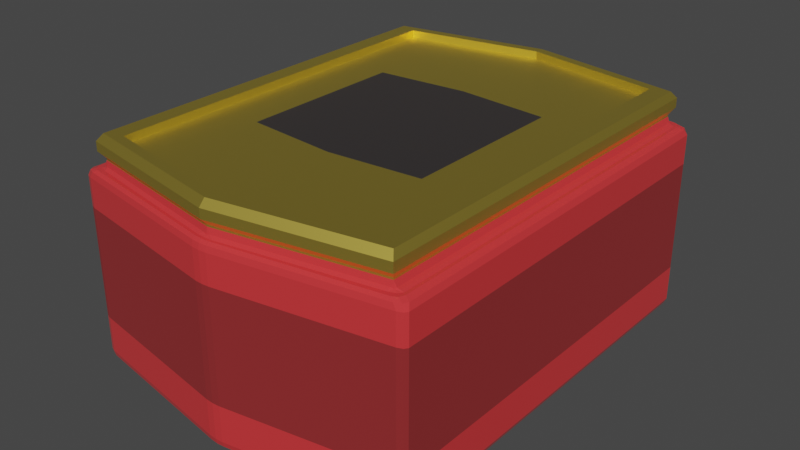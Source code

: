 # Source: jam_object.blend  (saved by Blender 3.6.14; exported with 4.5.12 LTS)
import bpy
from mathutils import Matrix  # noqa: F401  (used for matrix-valued properties, if any)

bpy.ops.wm.read_factory_settings(use_empty=True)
scene = bpy.context.scene
scene.name = 'Scene'

# ---- collections
col_collection = bpy.data.collections.new('Collection'); scene.collection.children.link(col_collection)

# ---- materials (node trees are filled in below, after node groups)
mat_material = bpy.data.materials.new('Material')
mat_material.alpha_threshold = 0.0
mat_material.use_transparent_shadow = False
mat_material.roughness = 0.5
mat_material.line_color = (0.0, 0.0, 0.0, 1.0)
mat_material_001 = bpy.data.materials.new('Material.001')
mat_material_001.use_transparent_shadow = False
mat_material_002 = bpy.data.materials.new('Material.002')
mat_material_002.use_transparent_shadow = False
mat_material_003 = bpy.data.materials.new('Material.003')
mat_material_003.use_transparent_shadow = False

# ---- material node trees
mat_material.use_nodes = True; mat_material.node_tree.nodes.clear()
_N = mat_material.node_tree.nodes; _L = mat_material.node_tree.links
n0 = _N.new('ShaderNodeOutputMaterial'); n0.name = 'Material Output'; n0.location = (300, 300)
n1 = _N.new('ShaderNodeBsdfPrincipled'); n1.name = 'Principled BSDF'; n1.location = (10, 300)
n1.distribution = 'GGX'
n1.subsurface_method = 'RANDOM_WALK_SKIN'
n1.inputs[0].default_value = (0.6795, 0.03955, 0.04374, 1.0)
n1.inputs[2].default_value = 0.1009
n1.inputs[3].default_value = 1.45
n1.inputs[27].default_value = (0.0, 0.0, 0.0, 1.0)
n1.inputs[28].default_value = 1.0
_L.new(n1.outputs[0], n0.inputs[0])
n0.is_active_output = True
mat_material_001.use_nodes = True; mat_material_001.node_tree.nodes.clear()
_N = mat_material_001.node_tree.nodes; _L = mat_material_001.node_tree.links
n0 = _N.new('ShaderNodeBsdfPrincipled'); n0.name = 'Principled BSDF'; n0.location = (10, 300)
n0.distribution = 'GGX'
n0.subsurface_method = 'RANDOM_WALK_SKIN'
n0.inputs[0].default_value = (0.9911, 0.7605, 0.1384, 1.0)
n0.inputs[1].default_value = 1.0
n0.inputs[3].default_value = 1.45
n0.inputs[27].default_value = (0.0, 0.0, 0.0, 1.0)
n0.inputs[28].default_value = 1.0
n1 = _N.new('ShaderNodeOutputMaterial'); n1.name = 'Material Output'; n1.location = (300, 300)
_L.new(n0.outputs[0], n1.inputs[0])
n1.is_active_output = True
mat_material_002.use_nodes = True; mat_material_002.node_tree.nodes.clear()
_N = mat_material_002.node_tree.nodes; _L = mat_material_002.node_tree.links
n0 = _N.new('ShaderNodeBsdfPrincipled'); n0.name = 'Principled BSDF'; n0.location = (10, 300)
n0.distribution = 'GGX'
n0.subsurface_method = 'RANDOM_WALK_SKIN'
n0.inputs[0].default_value = (0.2664, 0.01764, 0.01938, 1.0)
n0.inputs[2].default_value = 1.0
n0.inputs[3].default_value = 1.45
n0.inputs[27].default_value = (0.0, 0.0, 0.0, 1.0)
n0.inputs[28].default_value = 1.0
n1 = _N.new('ShaderNodeOutputMaterial'); n1.name = 'Material Output'; n1.location = (300, 300)
_L.new(n0.outputs[0], n1.inputs[0])
n1.is_active_output = True
mat_material_003.use_nodes = True; mat_material_003.node_tree.nodes.clear()
_N = mat_material_003.node_tree.nodes; _L = mat_material_003.node_tree.links
n0 = _N.new('ShaderNodeBsdfPrincipled'); n0.name = 'Principled BSDF'; n0.location = (10, 300)
n0.distribution = 'GGX'
n0.subsurface_method = 'RANDOM_WALK_SKIN'
n0.inputs[0].default_value = (0.2384, 0.2122, 0.2122, 1.0)
n0.inputs[1].default_value = 1.0
n0.inputs[3].default_value = 1.45
n0.inputs[27].default_value = (0.0, 0.0, 0.0, 1.0)
n0.inputs[28].default_value = 1.0
n1 = _N.new('ShaderNodeOutputMaterial'); n1.name = 'Material Output'; n1.location = (300, 300)
_L.new(n0.outputs[0], n1.inputs[0])
n1.is_active_output = True

# ---- world
world_world = bpy.data.worlds.new('World'); scene.world = world_world
world_world.use_nodes = True; world_world.node_tree.nodes.clear()
_N = world_world.node_tree.nodes; _L = world_world.node_tree.links
n0 = _N.new('ShaderNodeOutputWorld'); n0.name = 'World Output'; n0.location = (300, 300)
n1 = _N.new('ShaderNodeBackground'); n1.name = 'Background'; n1.location = (10, 300)
n1.inputs[0].default_value = (0.05088, 0.05088, 0.05088, 1.0)
_L.new(n1.outputs[0], n0.inputs[0])
n0.is_active_output = True
world_world.color = (0.05088, 0.05088, 0.05088)
world_world.use_sun_shadow = False
world_world.sun_shadow_jitter_overblur = 0.0

# ---- meshes
me_cube = bpy.data.meshes.new('Cube')
me_cube.from_pydata([(0.8955, -2.104, 0.5942), (-0.8955, -2.104, 0.5942), (0.8955, 2.104, 0.5942), (-0.8955, 2.104, 0.5942), (0.7935, -2.031, 0.7219), (-0.7935, -2.031, 0.7219), (0.7935, 2.031, 0.7219), (-0.7935, 2.031, 0.7219), (0.9196, -2.161, 0.6316), (-0.9196, -2.161, 0.6316), (0.9196, 2.161, 0.6316), (-0.9196, 2.161, 0.6316), (0.9196, -2.161, 0.6845), (-0.9196, -2.161, 0.6845), (0.9196, 2.161, 0.6845), (-0.9196, 2.161, 0.6845), (0.0, -2.405, 0.5942), (0.0, 2.405, 0.5942), (0.0, -2.297, 0.7219), (0.0, 2.297, 0.7219), (0.0, -2.469, 0.6316), (0.0, 2.469, 0.6316), (0.0, -2.469, 0.6845), (0.0, 2.469, 0.6845), (0.9392, 2.086, 0.5402), (0.8838, 2.154, 0.5402), (0.8955, 2.104, 0.5839), (0.923, 2.126, 0.5402), (0.9036, 2.112, 0.5476), (0.8868, 2.12, 0.553), (0.9083, 2.095, 0.553), (0.9583, 2.222, -0.4965), (1.0, 2.165, -0.4965), (0.9563, 2.176, -0.5402), (0.9882, 2.2, -0.4965), (0.982, 2.195, -0.5217), (0.9868, 2.168, -0.5274), (0.9573, 2.208, -0.5274), (0.8955, -2.104, 0.5839), (0.8838, -2.154, 0.5402), (0.9392, -2.086, 0.5402), (0.8868, -2.12, 0.553), (0.9036, -2.112, 0.5476), (0.923, -2.126, 0.5402), (0.9083, -2.095, 0.553), (1.0, -2.165, -0.4965), (0.9583, -2.222, -0.4965), (0.9563, -2.176, -0.5402), (0.9882, -2.2, -0.4965), (0.982, -2.195, -0.5217), (0.9573, -2.208, -0.5274), (0.9868, -2.168, -0.5274), (-0.8955, 2.104, 0.5839), (-0.8838, 2.154, 0.5402), (-0.9392, 2.086, 0.5402), (-0.8868, 2.12, 0.553), (-0.9036, 2.112, 0.5476), (-0.923, 2.126, 0.5402), (-0.9083, 2.095, 0.553), (-1.0, 2.165, -0.4965), (-0.9583, 2.222, -0.4965), (-0.9563, 2.176, -0.5402), (-0.9882, 2.2, -0.4965), (-0.982, 2.195, -0.5217), (-0.9573, 2.208, -0.5274), (-0.9868, 2.168, -0.5274), (-0.8955, -2.104, 0.5839), (-0.9392, -2.086, 0.5402), (-0.8838, -2.154, 0.5402), (-0.9083, -2.095, 0.553), (-0.9036, -2.112, 0.5476), (-0.923, -2.126, 0.5402), (-0.8868, -2.12, 0.553), (-0.9563, -2.176, -0.5402), (-0.9583, -2.222, -0.4965), (-1.0, -2.165, -0.4965), (-0.9573, -2.208, -0.5274), (-0.982, -2.195, -0.5217), (-0.9882, -2.2, -0.4965), (-0.9868, -2.168, -0.5274), (0.9583, -2.222, 0.4965), (1.0, -2.165, 0.4965), (0.9563, -2.103, 0.5402), (0.9182, -2.188, 0.5402), (0.9878, -2.2, 0.4965), (0.9749, -2.185, 0.5275), (0.9872, -2.134, 0.5274), (0.9449, -2.159, 0.5402), (0.941, -2.214, 0.5274), (-1.0, -2.165, 0.4965), (-0.9583, -2.222, 0.4965), (-0.9182, -2.188, 0.5402), (-0.9563, -2.103, 0.5402), (-0.9878, -2.2, 0.4965), (-0.9749, -2.185, 0.5275), (-0.941, -2.214, 0.5274), (-0.9449, -2.159, 0.5402), (-0.9872, -2.134, 0.5274), (0.9583, 2.222, 0.4965), (0.9182, 2.188, 0.5402), (0.9563, 2.103, 0.5402), (1.0, 2.165, 0.4965), (0.941, 2.214, 0.5274), (0.9749, 2.185, 0.5275), (0.9449, 2.159, 0.5402), (0.9872, 2.134, 0.5274), (0.9878, 2.2, 0.4965), (-0.9583, 2.222, 0.4965), (-1.0, 2.165, 0.4965), (-0.9563, 2.103, 0.5402), (-0.9182, 2.188, 0.5402), (-0.9878, 2.2, 0.4965), (-0.9749, 2.185, 0.5275), (-0.9872, 2.134, 0.5274), (-0.9449, 2.159, 0.5402), (-0.941, 2.214, 0.5274), (-0.04371, 2.464, -0.5402), (-0.04168, 2.511, -0.4965), (0.04168, 2.511, -0.4965), (0.04371, 2.464, -0.5402), (-0.04542, 2.496, -0.5274), (1.685e-09, 2.503, -0.5275), (-5.588e-09, 2.516, -0.4965), (0.04542, 2.496, -0.5274), (0.0, 2.47, -0.5402), (-0.04168, -2.511, 0.4965), (0.04168, -2.511, 0.4965), (0.04371, -2.464, 0.5402), (-0.04371, -2.464, 0.5402), (-5.588e-09, -2.516, 0.4965), (2.441e-09, -2.503, 0.5275), (0.04542, -2.496, 0.5274), (1.863e-09, -2.47, 0.5402), (-0.04542, -2.496, 0.5274), (0.04168, -2.511, -0.4965), (-0.04168, -2.511, -0.4965), (-0.04371, -2.464, -0.5402), (0.04371, -2.464, -0.5402), (5.588e-09, -2.516, -0.4965), (-1.64e-09, -2.503, -0.5275), (-0.04542, -2.496, -0.5274), (0.0, -2.47, -0.5402), (0.04542, -2.496, -0.5274), (0.04168, 2.511, 0.4965), (-0.04168, 2.511, 0.4965), (-0.04371, 2.464, 0.5402), (0.04371, 2.464, 0.5402), (5.588e-09, 2.516, 0.4965), (-2.441e-09, 2.503, 0.5275), (-0.04542, 2.496, 0.5274), (-1.863e-09, 2.47, 0.5402), (0.04542, 2.496, 0.5274), (-0.04371, -2.436, 0.5402), (0.04371, -2.436, 0.5402), (0.0, -2.405, 0.5839), (-1.863e-09, -2.442, 0.5402), (3.482e-09, -2.418, 0.5476), (0.01897, -2.412, 0.553), (-0.01897, -2.412, 0.553), (0.04371, 2.436, 0.5402), (-0.04371, 2.436, 0.5402), (0.0, 2.405, 0.5839), (1.863e-09, 2.442, 0.5402), (-3.482e-09, 2.418, 0.5476), (-0.01897, 2.412, 0.553), (0.01897, 2.412, 0.553), (0.0, -2.405, 0.7219), (-0.8955, -2.104, 0.7219), (0.8955, 2.104, 0.7219), (0.8955, -2.104, 0.7219), (-0.8955, 2.104, 0.7219), (0.0, 2.405, 0.7219), (0.0, 2.297, 0.6782), (0.0, -2.297, 0.6782), (-0.5227, -0.9044, 0.6782), (0.5227, 0.9044, 0.6782), (0.5227, -0.9044, 0.6782), (-0.5227, 0.9044, 0.6782), (1.0, 2.165, 0.3319), (0.9879, 2.2, 0.3319), (0.9583, 2.222, 0.3319), (-0.9583, -2.222, 0.3319), (-0.9879, -2.2, 0.3319), (-1.0, -2.165, 0.3319), (0.9583, -2.222, 0.3319), (0.9879, -2.2, 0.3319), (1.0, -2.165, 0.3319), (-0.9583, 2.222, 0.3319), (-0.9879, 2.2, 0.3319), (-1.0, 2.165, 0.3319), (0.04168, 2.511, 0.3319), (3.736e-09, 2.516, 0.3319), (-0.04168, 2.511, 0.3319), (-0.04168, -2.511, 0.3319), (-3.736e-09, -2.516, 0.3319), (0.04168, -2.511, 0.3319), (1.0, 2.165, -0.2946), (-0.9881, -2.2, -0.2946), (-1.0, -2.165, -0.2946), (0.9583, -2.222, -0.2946), (-0.9583, 2.222, -0.2946), (0.04168, 2.511, -0.2946), (-0.04168, -2.511, -0.2946), (0.9881, 2.2, -0.2946), (0.9583, 2.222, -0.2946), (-0.9583, -2.222, -0.2946), (0.9881, -2.2, -0.2946), (1.0, -2.165, -0.2946), (-0.9881, 2.2, -0.2946), (-1.0, 2.165, -0.2946), (-3.315e-09, 2.516, -0.2946), (-0.04168, 2.511, -0.2946), (3.315e-09, -2.516, -0.2946), (0.04168, -2.511, -0.2946), (0.0, -0.9908, 0.6782), (-0.7935, -2.031, 0.6782), (0.7935, 2.031, 0.6782), (0.7935, -2.031, 0.6782), (-0.7935, 2.031, 0.6782), (0.0, 0.9908, 0.6782)], [], [(184, 80, 126, 195), (66, 154, 16, 1), (39, 153, 127, 83), (119, 33, 47, 137), (178, 101, 81, 186), (193, 125, 90, 181), (26, 161, 17, 2), (161, 52, 3, 17), (190, 143, 98, 180), (166, 167, 13, 22), (53, 160, 145, 110), (24, 40, 82, 100), (67, 54, 109, 92), (6, 19, 172, 216), (167, 170, 15, 13), (0, 2, 10, 8), (17, 3, 11, 21), (21, 11, 15, 23), (8, 10, 14, 12), (11, 9, 13, 15), (20, 8, 12, 22), (3, 1, 9, 11), (171, 168, 14, 23), (16, 0, 8, 20), (168, 169, 12, 14), (1, 16, 20, 9), (170, 171, 23, 15), (9, 20, 22, 13), (10, 21, 23, 14), (2, 17, 21, 10), (19, 7, 218, 172), (159, 25, 99, 146), (169, 166, 22, 12), (61, 116, 136, 73), (154, 38, 0, 16), (183, 89, 108, 189), (187, 107, 144, 192), (52, 66, 1, 3), (152, 68, 91, 128), (24, 27, 28, 30), (25, 29, 28, 27), (26, 30, 28, 29), (31, 34, 35, 37), (32, 36, 35, 34), (33, 37, 35, 36), (38, 41, 42, 44), (39, 43, 42, 41), (40, 44, 42, 43), (45, 48, 49, 51), (46, 50, 49, 48), (47, 51, 49, 50), (52, 55, 56, 58), (53, 57, 56, 55), (54, 58, 56, 57), (59, 62, 63, 65), (60, 64, 63, 62), (61, 65, 63, 64), (66, 69, 70, 72), (67, 71, 70, 69), (68, 72, 70, 71), (73, 76, 77, 79), (74, 78, 77, 76), (75, 79, 77, 78), (80, 84, 85, 88), (81, 86, 85, 84), (82, 87, 85, 86), (83, 88, 85, 87), (89, 93, 94, 97), (90, 95, 94, 93), (91, 96, 94, 95), (92, 97, 94, 96), (98, 102, 103, 106), (99, 104, 103, 102), (100, 105, 103, 104), (101, 106, 103, 105), (107, 111, 112, 115), (108, 113, 112, 111), (109, 114, 112, 113), (110, 115, 112, 114), (116, 120, 121, 124), (117, 122, 121, 120), (118, 123, 121, 122), (119, 124, 121, 123), (125, 129, 130, 133), (126, 131, 130, 129), (127, 132, 130, 131), (128, 133, 130, 132), (134, 138, 139, 142), (135, 140, 139, 138), (136, 141, 139, 140), (137, 142, 139, 141), (143, 147, 148, 151), (144, 149, 148, 147), (145, 150, 148, 149), (146, 151, 148, 150), (152, 155, 156, 158), (153, 157, 156, 155), (154, 158, 156, 157), (159, 162, 163, 165), (160, 164, 163, 162), (161, 165, 163, 164), (61, 73, 79, 65), (65, 79, 75, 59), (116, 61, 64, 120), (120, 64, 60, 117), (196, 32, 34, 203), (203, 34, 31, 204), (181, 90, 93, 182), (182, 93, 89, 183), (199, 46, 48, 206), (206, 48, 45, 207), (200, 60, 62, 208), (208, 62, 59, 209), (128, 91, 95, 133), (133, 95, 90, 125), (100, 82, 86, 105), (105, 86, 81, 101), (137, 47, 50, 142), (142, 50, 46, 134), (92, 109, 113, 97), (97, 113, 108, 89), (146, 99, 102, 151), (151, 102, 98, 143), (47, 33, 36, 51), (51, 36, 32, 45), (154, 66, 72, 158), (158, 72, 68, 152), (26, 38, 44, 30), (30, 44, 40, 24), (66, 52, 58, 69), (69, 58, 54, 67), (161, 26, 29, 165), (165, 29, 25, 159), (82, 40, 43, 87), (87, 43, 39, 83), (67, 92, 96, 71), (71, 96, 91, 68), (99, 25, 27, 104), (104, 27, 24, 100), (53, 110, 114, 57), (57, 114, 109, 54), (33, 119, 123, 37), (37, 123, 118, 31), (83, 127, 131, 88), (88, 131, 126, 80), (73, 136, 140, 76), (76, 140, 135, 74), (110, 145, 149, 115), (115, 149, 144, 107), (38, 154, 157, 41), (41, 157, 153, 39), (52, 161, 164, 55), (55, 164, 160, 53), (159, 146, 150, 162), (162, 150, 145, 160), (152, 128, 132, 155), (155, 132, 127, 153), (201, 118, 122, 210), (210, 122, 117, 211), (119, 137, 141, 124), (124, 141, 136, 116), (202, 135, 138, 212), (212, 138, 134, 213), (38, 26, 2, 0), (18, 5, 167, 166), (6, 4, 169, 168), (5, 7, 170, 167), (19, 6, 168, 171), (4, 18, 166, 169), (7, 19, 171, 170), (219, 177, 174, 214), (175, 219, 214, 176), (4, 6, 216, 217), (18, 4, 217, 173), (7, 5, 215, 218), (5, 18, 173, 215), (129, 194, 195, 126), (125, 193, 194, 129), (147, 191, 192, 144), (143, 190, 191, 147), (111, 188, 189, 108), (107, 187, 188, 111), (84, 185, 186, 81), (80, 184, 185, 84), (197, 182, 183, 198), (205, 181, 182, 197), (106, 179, 180, 98), (101, 178, 179, 106), (200, 187, 192, 211), (198, 183, 189, 209), (201, 190, 180, 204), (202, 193, 181, 205), (196, 178, 186, 207), (199, 184, 195, 213), (46, 199, 213, 134), (32, 196, 207, 45), (135, 202, 205, 74), (118, 201, 204, 31), (75, 198, 209, 59), (60, 200, 211, 117), (74, 205, 197, 78), (78, 197, 198, 75), (194, 212, 213, 195), (193, 202, 212, 194), (191, 210, 211, 192), (190, 201, 210, 191), (188, 208, 209, 189), (187, 200, 208, 188), (185, 206, 207, 186), (184, 199, 206, 185), (179, 203, 204, 180), (178, 196, 203, 179), (214, 174, 215, 173), (175, 176, 217, 216), (174, 177, 218, 215), (219, 175, 216, 172), (176, 214, 173, 217), (177, 219, 172, 218)])
me_cube.polygons.foreach_set('material_index', [0, 1, 0, 0, 0, 0, 1, 1, 0, 1, 0, 0, 0, 1, 1, 1, 1, 1, 1, 1, 1, 1, 1, 1, 1, 1, 1, 1, 1, 1, 1, 0, 1, 0, 1, 0, 0, 1, 0, 0, 0, 0, 0, 0, 0, 0, 0, 0, 0, 0, 0, 0, 0, 0, 0, 0, 0, 0, 0, 0, 0, 0, 0, 0, 0, 0, 0, 0, 0, 0, 0, 0, 0, 0, 0, 0, 0, 0, 0, 0, 0, 0, 0, 0, 0, 0, 0, 0, 0, 0, 0, 0, 0, 0, 0, 0, 0, 0, 0, 0, 0, 0, 0, 0, 0, 0, 0, 0, 0, 0, 0, 0, 0, 0, 0, 0, 0, 0, 0, 0, 0, 0, 0, 0, 0, 0, 0, 0, 0, 0, 0, 0, 0, 0, 0, 0, 0, 0, 0, 0, 0, 0, 0, 0, 0, 0, 0, 0, 0, 0, 0, 0, 0, 0, 0, 0, 0, 0, 0, 0, 0, 0, 0, 1, 1, 1, 1, 1, 1, 1, 3, 3, 1, 1, 1, 1, 0, 0, 0, 0, 0, 0, 0, 0, 2, 2, 0, 0, 2, 2, 2, 2, 2, 2, 0, 0, 0, 0, 0, 0, 0, 0, 2, 2, 2, 2, 2, 2, 2, 2, 2, 2, 1, 1, 1, 1, 1, 1])
_uv = me_cube.uv_layers.new(name='UVMap')
_uv.uv.foreach_set('vector', [0.5768, 0.7552, 0.6149, 0.7552, 0.6149, 0.8698, 0.5768, 0.8698, 0.8619, 0.7441, 0.75, 0.7441, 0.75, 0.7441, 0.8619, 0.7441, 0.6395, 0.7461, 0.7445, 0.7463, 0.7445, 0.7477, 0.6352, 0.748, 0.2555, 0.5023, 0.3695, 0.5025, 0.3695, 0.7475, 0.2555, 0.7477, 0.5768, 0.5025, 0.6149, 0.5025, 0.6149, 0.7475, 0.5768, 0.7475, 0.5768, 0.8802, 0.6149, 0.8802, 0.6149, 0.9948, 0.5768, 0.9948, 0.6381, 0.5059, 0.75, 0.5059, 0.75, 0.5059, 0.6381, 0.5059, 0.75, 0.5059, 0.8619, 0.5059, 0.8619, 0.5059, 0.75, 0.5059, 0.5768, 0.3802, 0.6149, 0.3802, 0.6149, 0.4948, 0.5768, 0.4948, 0.75, 0.7441, 0.8619, 0.7441, 0.8619, 0.7441, 0.75, 0.7441, 0.8605, 0.5039, 0.7555, 0.5037, 0.7555, 0.5023, 0.8648, 0.502, 0.6326, 0.5069, 0.6326, 0.7431, 0.6305, 0.744, 0.6305, 0.506, 0.8674, 0.7431, 0.8674, 0.5069, 0.8695, 0.506, 0.8695, 0.744, 0.6508, 0.5117, 0.75, 0.5112, 0.75, 0.5112, 0.6508, 0.5117, 0.8619, 0.7441, 0.8619, 0.5059, 0.8619, 0.5059, 0.8619, 0.7441, 0.6381, 0.7441, 0.6381, 0.5059, 0.6381, 0.5059, 0.6381, 0.7441, 0.75, 0.5059, 0.8619, 0.5059, 0.8619, 0.5059, 0.75, 0.5059, 0.75, 0.5059, 0.8619, 0.5059, 0.8619, 0.5059, 0.75, 0.5059, 0.6381, 0.7441, 0.6381, 0.5059, 0.6381, 0.5059, 0.6381, 0.7441, 0.8619, 0.5059, 0.8619, 0.7441, 0.8619, 0.7441, 0.8619, 0.5059, 0.75, 0.7441, 0.6381, 0.7441, 0.6381, 0.7441, 0.75, 0.7441, 0.8619, 0.5059, 0.8619, 0.7441, 0.8619, 0.7441, 0.8619, 0.5059, 0.75, 0.5059, 0.6381, 0.5059, 0.6381, 0.5059, 0.75, 0.5059, 0.75, 0.7441, 0.6381, 0.7441, 0.6381, 0.7441, 0.75, 0.7441, 0.6381, 0.5059, 0.6381, 0.7441, 0.6381, 0.7441, 0.6381, 0.5059, 0.8619, 0.7441, 0.75, 0.7441, 0.75, 0.7441, 0.8619, 0.7441, 0.8619, 0.5059, 0.75, 0.5059, 0.75, 0.5059, 0.8619, 0.5059, 0.8619, 0.7441, 0.75, 0.7441, 0.75, 0.7441, 0.8619, 0.7441, 0.6381, 0.5059, 0.75, 0.5059, 0.75, 0.5059, 0.6381, 0.5059, 0.6381, 0.5059, 0.75, 0.5059, 0.75, 0.5059, 0.6381, 0.5059, 0.75, 0.5112, 0.8492, 0.5117, 0.8492, 0.5117, 0.75, 0.5112, 0.7445, 0.5037, 0.6395, 0.5039, 0.6352, 0.502, 0.7445, 0.5023, 0.6381, 0.7441, 0.75, 0.7441, 0.75, 0.7441, 0.6381, 0.7441, 0.1305, 0.5025, 0.2445, 0.5023, 0.2445, 0.7477, 0.1305, 0.7475, 0.75, 0.7441, 0.6381, 0.7441, 0.6381, 0.7441, 0.75, 0.7441, 0.5768, 0.002474, 0.6149, 0.002474, 0.6149, 0.2475, 0.5768, 0.2475, 0.5768, 0.2552, 0.6149, 0.2552, 0.6149, 0.3698, 0.5768, 0.3698, 0.8619, 0.5059, 0.8619, 0.7441, 0.8619, 0.7441, 0.8619, 0.5059, 0.7555, 0.7463, 0.8605, 0.7461, 0.8648, 0.748, 0.7555, 0.7477, 0.6326, 0.5069, 0.6349, 0.5045, 0.6377, 0.5058, 0.6381, 0.5064, 0.6395, 0.5039, 0.6397, 0.5059, 0.6377, 0.5058, 0.6349, 0.5045, 0.6381, 0.5059, 0.6381, 0.5064, 0.6377, 0.5058, 0.6381, 0.5057, 0.3851, 0.4948, 0.3851, 0.5, 0.3759, 0.5002, 0.375, 0.4952, 0.3851, 0.5025, 0.375, 0.5023, 0.3759, 0.5002, 0.3851, 0.5, 0.3695, 0.5025, 0.3702, 0.5, 0.3759, 0.5002, 0.375, 0.5023, 0.6381, 0.7441, 0.6397, 0.7441, 0.6377, 0.7442, 0.6377, 0.7441, 0.6395, 0.7461, 0.6349, 0.7455, 0.6377, 0.7442, 0.6397, 0.7441, 0.6326, 0.7431, 0.6381, 0.7436, 0.6377, 0.7442, 0.6349, 0.7455, 0.3851, 0.7475, 0.3851, 0.75, 0.3764, 0.7503, 0.375, 0.7477, 0.3851, 0.7552, 0.375, 0.7548, 0.3764, 0.7503, 0.3851, 0.75, 0.3695, 0.7475, 0.375, 0.7477, 0.3764, 0.7503, 0.3702, 0.75, 0.8619, 0.5059, 0.8603, 0.5059, 0.8623, 0.5058, 0.8623, 0.5059, 0.8605, 0.5039, 0.8651, 0.5045, 0.8623, 0.5058, 0.8603, 0.5059, 0.8674, 0.5069, 0.8619, 0.5064, 0.8623, 0.5058, 0.8651, 0.5045, 0.3851, 0.2475, 0.3851, 0.25, 0.3793, 0.25, 0.375, 0.2477, 0.3851, 0.2552, 0.375, 0.2548, 0.375, 0.2516, 0.3851, 0.25, 0.1305, 0.5025, 0.125, 0.5023, 0.125, 0.5007, 0.1298, 0.5, 0.8619, 0.7441, 0.8619, 0.7436, 0.8623, 0.7442, 0.8619, 0.7443, 0.8674, 0.7431, 0.8651, 0.7455, 0.8623, 0.7442, 0.8619, 0.7436, 0.8605, 0.7461, 0.8603, 0.7441, 0.8623, 0.7442, 0.8651, 0.7455, 0.1305, 0.7475, 0.1298, 0.75, 0.1266, 0.75, 0.125, 0.7477, 0.3851, 0.9948, 0.3851, 1.0, 0.3793, 1.0, 0.375, 0.9952, 0.3851, 0.002474, 0.375, 0.002298, 0.375, 0.0007488, 0.3851, 0.0, 0.6149, 0.7552, 0.6149, 0.75, 0.6255, 0.7493, 0.625, 0.7569, 0.6149, 0.7475, 0.625, 0.7458, 0.6255, 0.7493, 0.6149, 0.75, 0.6305, 0.744, 0.6316, 0.747, 0.6255, 0.7493, 0.625, 0.7458, 0.6352, 0.748, 0.6319, 0.75, 0.6255, 0.7493, 0.6316, 0.747, 0.6149, 0.002474, 0.6149, 0.0, 0.6221, 0.0, 0.625, 0.004223, 0.6149, 0.9948, 0.625, 0.9931, 0.625, 0.998, 0.6149, 1.0, 0.8648, 0.748, 0.8684, 0.747, 0.872, 0.7486, 0.8681, 0.75, 0.8695, 0.744, 0.875, 0.7458, 0.875, 0.7487, 0.8684, 0.747, 0.6149, 0.4948, 0.625, 0.4931, 0.625, 0.5002, 0.6149, 0.5, 0.6352, 0.502, 0.6316, 0.503, 0.625, 0.5002, 0.6319, 0.5, 0.6305, 0.506, 0.625, 0.5042, 0.625, 0.5002, 0.6316, 0.503, 0.6149, 0.5025, 0.6149, 0.5, 0.625, 0.5002, 0.625, 0.5042, 0.6149, 0.2552, 0.6149, 0.25, 0.6221, 0.25, 0.625, 0.2569, 0.6149, 0.2475, 0.625, 0.2458, 0.625, 0.2487, 0.6149, 0.25, 0.8695, 0.506, 0.8684, 0.503, 0.872, 0.5014, 0.875, 0.5042, 0.8648, 0.502, 0.8681, 0.5, 0.873, 0.5, 0.8684, 0.503, 0.2445, 0.5023, 0.2438, 0.5, 0.2492, 0.5, 0.25, 0.5027, 0.3851, 0.3698, 0.3851, 0.375, 0.3779, 0.375, 0.375, 0.3688, 0.3851, 0.3802, 0.375, 0.3812, 0.375, 0.3758, 0.3851, 0.375, 0.2555, 0.5023, 0.25, 0.5027, 0.25, 0.5011, 0.2562, 0.5, 0.6149, 0.8802, 0.6149, 0.875, 0.6221, 0.875, 0.625, 0.8812, 0.6149, 0.8698, 0.625, 0.8688, 0.625, 0.8742, 0.6149, 0.875, 0.7445, 0.7477, 0.75, 0.7473, 0.75, 0.7489, 0.7438, 0.75, 0.7555, 0.7477, 0.7562, 0.75, 0.7508, 0.75, 0.75, 0.7473, 0.3851, 0.8698, 0.3851, 0.875, 0.3779, 0.875, 0.375, 0.8688, 0.3851, 0.8802, 0.375, 0.8812, 0.375, 0.8758, 0.3851, 0.875, 0.2445, 0.7477, 0.25, 0.7473, 0.25, 0.7489, 0.2438, 0.75, 0.2555, 0.7477, 0.2562, 0.75, 0.2508, 0.75, 0.25, 0.7473, 0.6149, 0.3802, 0.6149, 0.375, 0.6221, 0.375, 0.625, 0.3812, 0.6149, 0.3698, 0.625, 0.3688, 0.625, 0.3742, 0.6149, 0.375, 0.7555, 0.5023, 0.75, 0.5027, 0.75, 0.5011, 0.7562, 0.5, 0.7445, 0.5023, 0.7438, 0.5, 0.7492, 0.5, 0.75, 0.5027, 0.7555, 0.7463, 0.75, 0.7459, 0.75, 0.7443, 0.7519, 0.7441, 0.7445, 0.7463, 0.7481, 0.7441, 0.75, 0.7443, 0.75, 0.7459, 0.75, 0.7441, 0.7519, 0.7441, 0.75, 0.7443, 0.7485, 0.7441, 0.7445, 0.5037, 0.75, 0.5041, 0.75, 0.5057, 0.7481, 0.5059, 0.7555, 0.5037, 0.7519, 0.5059, 0.75, 0.5057, 0.75, 0.5041, 0.75, 0.5059, 0.7481, 0.5059, 0.75, 0.5057, 0.7515, 0.5059, 0.1305, 0.5025, 0.1305, 0.7475, 0.125, 0.7477, 0.125, 0.5023, 0.375, 0.2477, 0.375, 0.002298, 0.3851, 0.002474, 0.3851, 0.2475, 0.2445, 0.5023, 0.1305, 0.5025, 0.1298, 0.5, 0.2438, 0.5, 0.375, 0.3688, 0.375, 0.2548, 0.3851, 0.2552, 0.3851, 0.3698, 0.4318, 0.5025, 0.3851, 0.5025, 0.3851, 0.5, 0.4318, 0.5, 0.4318, 0.5, 0.3851, 0.5, 0.3851, 0.4948, 0.4318, 0.4948, 0.5768, 0.9948, 0.6149, 0.9948, 0.6149, 1.0, 0.5768, 1.0, 0.5768, 0.0, 0.6149, 0.0, 0.6149, 0.002474, 0.5768, 0.002474, 0.4318, 0.7552, 0.3851, 0.7552, 0.3851, 0.75, 0.4318, 0.75, 0.4318, 0.75, 0.3851, 0.75, 0.3851, 0.7475, 0.4318, 0.7475, 0.4318, 0.2552, 0.3851, 0.2552, 0.3851, 0.25, 0.4318, 0.25, 0.4318, 0.25, 0.3851, 0.25, 0.3851, 0.2475, 0.4318, 0.2475, 0.7555, 0.7477, 0.8648, 0.748, 0.8681, 0.75, 0.7562, 0.75, 0.625, 0.8812, 0.625, 0.9931, 0.6149, 0.9948, 0.6149, 0.8802, 0.6305, 0.506, 0.6305, 0.744, 0.625, 0.7458, 0.625, 0.5042, 0.625, 0.5042, 0.625, 0.7458, 0.6149, 0.7475, 0.6149, 0.5025, 0.2555, 0.7477, 0.3695, 0.7475, 0.3702, 0.75, 0.2562, 0.75, 0.375, 0.8688, 0.375, 0.7548, 0.3851, 0.7552, 0.3851, 0.8698, 0.8695, 0.744, 0.8695, 0.506, 0.875, 0.5042, 0.875, 0.7458, 0.625, 0.004223, 0.625, 0.2458, 0.6149, 0.2475, 0.6149, 0.002474, 0.7445, 0.5023, 0.6352, 0.502, 0.6319, 0.5, 0.7438, 0.5, 0.625, 0.3812, 0.625, 0.4931, 0.6149, 0.4948, 0.6149, 0.3802, 0.3695, 0.7475, 0.3695, 0.5025, 0.375, 0.5023, 0.375, 0.7477, 0.375, 0.7477, 0.375, 0.5023, 0.3851, 0.5025, 0.3851, 0.7475, 0.75, 0.7441, 0.8619, 0.7441, 0.8603, 0.7441, 0.7519, 0.7441, 0.7519, 0.7441, 0.8603, 0.7441, 0.8605, 0.7461, 0.7555, 0.7463, 0.6381, 0.5059, 0.6381, 0.7441, 0.6381, 0.7436, 0.6381, 0.5064, 0.6381, 0.5064, 0.6381, 0.7436, 0.6326, 0.7431, 0.6326, 0.5069, 0.8619, 0.7441, 0.8619, 0.5059, 0.8619, 0.5064, 0.8619, 0.7436, 0.8619, 0.7436, 0.8619, 0.5064, 0.8674, 0.5069, 0.8674, 0.7431, 0.75, 0.5059, 0.6381, 0.5059, 0.6397, 0.5059, 0.7481, 0.5059, 0.7481, 0.5059, 0.6397, 0.5059, 0.6395, 0.5039, 0.7445, 0.5037, 0.6305, 0.744, 0.6326, 0.7431, 0.6349, 0.7455, 0.6316, 0.747, 0.6316, 0.747, 0.6349, 0.7455, 0.6395, 0.7461, 0.6352, 0.748, 0.8674, 0.7431, 0.8695, 0.744, 0.8684, 0.747, 0.8651, 0.7455, 0.8651, 0.7455, 0.8684, 0.747, 0.8648, 0.748, 0.8605, 0.7461, 0.6352, 0.502, 0.6395, 0.5039, 0.6349, 0.5045, 0.6316, 0.503, 0.6316, 0.503, 0.6349, 0.5045, 0.6326, 0.5069, 0.6305, 0.506, 0.8605, 0.5039, 0.8648, 0.502, 0.8684, 0.503, 0.8651, 0.5045, 0.8651, 0.5045, 0.8684, 0.503, 0.8695, 0.506, 0.8674, 0.5069, 0.3695, 0.5025, 0.2555, 0.5023, 0.2562, 0.5, 0.3702, 0.5, 0.375, 0.4952, 0.375, 0.3812, 0.3851, 0.3802, 0.3851, 0.4948, 0.6352, 0.748, 0.7445, 0.7477, 0.7438, 0.75, 0.6319, 0.75, 0.625, 0.7569, 0.625, 0.8688, 0.6149, 0.8698, 0.6149, 0.7552, 0.1305, 0.7475, 0.2445, 0.7477, 0.2438, 0.75, 0.1298, 0.75, 0.375, 0.9952, 0.375, 0.8812, 0.3851, 0.8802, 0.3851, 0.9948, 0.8648, 0.502, 0.7555, 0.5023, 0.7562, 0.5, 0.8681, 0.5, 0.625, 0.2569, 0.625, 0.3688, 0.6149, 0.3698, 0.6149, 0.2552, 0.6381, 0.7441, 0.75, 0.7441, 0.7481, 0.7441, 0.6397, 0.7441, 0.6397, 0.7441, 0.7481, 0.7441, 0.7445, 0.7463, 0.6395, 0.7461, 0.8619, 0.5059, 0.75, 0.5059, 0.7519, 0.5059, 0.8603, 0.5059, 0.8603, 0.5059, 0.7519, 0.5059, 0.7555, 0.5037, 0.8605, 0.5039, 0.7445, 0.5037, 0.7445, 0.5023, 0.75, 0.5027, 0.75, 0.5041, 0.75, 0.5041, 0.75, 0.5027, 0.7555, 0.5023, 0.7555, 0.5037, 0.7555, 0.7463, 0.7555, 0.7477, 0.75, 0.7473, 0.75, 0.7459, 0.75, 0.7459, 0.75, 0.7473, 0.7445, 0.7477, 0.7445, 0.7463, 0.4318, 0.3802, 0.3851, 0.3802, 0.3851, 0.375, 0.4318, 0.375, 0.4318, 0.375, 0.3851, 0.375, 0.3851, 0.3698, 0.4318, 0.3698, 0.2555, 0.5023, 0.2555, 0.7477, 0.25, 0.7473, 0.25, 0.5027, 0.25, 0.5027, 0.25, 0.7473, 0.2445, 0.7477, 0.2445, 0.5023, 0.4318, 0.8802, 0.3851, 0.8802, 0.3851, 0.875, 0.4318, 0.875, 0.4318, 0.875, 0.3851, 0.875, 0.3851, 0.8698, 0.4318, 0.8698, 0.6381, 0.7441, 0.6381, 0.5059, 0.6381, 0.5059, 0.6381, 0.7441, 0.75, 0.7388, 0.8492, 0.7383, 0.8619, 0.7441, 0.75, 0.7441, 0.6508, 0.5117, 0.6508, 0.7383, 0.6381, 0.7441, 0.6381, 0.5059, 0.8492, 0.7383, 0.8492, 0.5117, 0.8619, 0.5059, 0.8619, 0.7441, 0.75, 0.5112, 0.6508, 0.5117, 0.6381, 0.5059, 0.75, 0.5059, 0.6508, 0.7383, 0.75, 0.7388, 0.75, 0.7441, 0.6381, 0.7441, 0.8492, 0.5117, 0.75, 0.5112, 0.75, 0.5059, 0.8619, 0.5059, 0.75, 0.5254, 0.8153, 0.5265, 0.8153, 0.7235, 0.75, 0.7246, 0.6847, 0.5265, 0.75, 0.5254, 0.75, 0.7246, 0.6847, 0.7235, 0.6508, 0.7383, 0.6508, 0.5117, 0.6508, 0.5117, 0.6508, 0.7383, 0.75, 0.7388, 0.6508, 0.7383, 0.6508, 0.7383, 0.75, 0.7388, 0.8492, 0.5117, 0.8492, 0.7383, 0.8492, 0.7383, 0.8492, 0.5117, 0.8492, 0.7383, 0.75, 0.7388, 0.75, 0.7388, 0.8492, 0.7383, 0.6149, 0.875, 0.5768, 0.875, 0.5768, 0.8698, 0.6149, 0.8698, 0.6149, 0.8802, 0.5768, 0.8802, 0.5768, 0.875, 0.6149, 0.875, 0.6149, 0.375, 0.5768, 0.375, 0.5768, 0.3698, 0.6149, 0.3698, 0.6149, 0.3802, 0.5768, 0.3802, 0.5768, 0.375, 0.6149, 0.375, 0.6149, 0.25, 0.5768, 0.25, 0.5768, 0.2475, 0.6149, 0.2475, 0.6149, 0.2552, 0.5768, 0.2552, 0.5768, 0.25, 0.6149, 0.25, 0.6149, 0.75, 0.5768, 0.75, 0.5768, 0.7475, 0.6149, 0.7475, 0.6149, 0.7552, 0.5768, 0.7552, 0.5768, 0.75, 0.6149, 0.75, 0.4318, 0.0, 0.5768, 0.0, 0.5768, 0.002474, 0.4318, 0.002474, 0.4318, 0.9948, 0.5768, 0.9948, 0.5768, 1.0, 0.4318, 1.0, 0.6149, 0.5, 0.5768, 0.5, 0.5768, 0.4948, 0.6149, 0.4948, 0.6149, 0.5025, 0.5768, 0.5025, 0.5768, 0.5, 0.6149, 0.5, 0.4318, 0.2552, 0.5768, 0.2552, 0.5768, 0.3698, 0.4318, 0.3698, 0.4318, 0.002474, 0.5768, 0.002474, 0.5768, 0.2475, 0.4318, 0.2475, 0.4318, 0.3802, 0.5768, 0.3802, 0.5768, 0.4948, 0.4318, 0.4948, 0.4318, 0.8802, 0.5768, 0.8802, 0.5768, 0.9948, 0.4318, 0.9948, 0.4318, 0.5025, 0.5768, 0.5025, 0.5768, 0.7475, 0.4318, 0.7475, 0.4318, 0.7552, 0.5768, 0.7552, 0.5768, 0.8698, 0.4318, 0.8698, 0.3851, 0.7552, 0.4318, 0.7552, 0.4318, 0.8698, 0.3851, 0.8698, 0.3851, 0.5025, 0.4318, 0.5025, 0.4318, 0.7475, 0.3851, 0.7475, 0.3851, 0.8802, 0.4318, 0.8802, 0.4318, 0.9948, 0.3851, 0.9948, 0.3851, 0.3802, 0.4318, 0.3802, 0.4318, 0.4948, 0.3851, 0.4948, 0.3851, 0.002474, 0.4318, 0.002474, 0.4318, 0.2475, 0.3851, 0.2475, 0.3851, 0.2552, 0.4318, 0.2552, 0.4318, 0.3698, 0.3851, 0.3698, 0.3851, 0.9948, 0.4318, 0.9948, 0.4318, 1.0, 0.3851, 1.0, 0.3851, 0.0, 0.4318, 0.0, 0.4318, 0.002474, 0.3851, 0.002474, 0.5768, 0.875, 0.4318, 0.875, 0.4318, 0.8698, 0.5768, 0.8698, 0.5768, 0.8802, 0.4318, 0.8802, 0.4318, 0.875, 0.5768, 0.875, 0.5768, 0.375, 0.4318, 0.375, 0.4318, 0.3698, 0.5768, 0.3698, 0.5768, 0.3802, 0.4318, 0.3802, 0.4318, 0.375, 0.5768, 0.375, 0.5768, 0.25, 0.4318, 0.25, 0.4318, 0.2475, 0.5768, 0.2475, 0.5768, 0.2552, 0.4318, 0.2552, 0.4318, 0.25, 0.5768, 0.25, 0.5768, 0.75, 0.4318, 0.75, 0.4318, 0.7475, 0.5768, 0.7475, 0.5768, 0.7552, 0.4318, 0.7552, 0.4318, 0.75, 0.5768, 0.75, 0.5768, 0.5, 0.4318, 0.5, 0.4318, 0.4948, 0.5768, 0.4948, 0.5768, 0.5025, 0.4318, 0.5025, 0.4318, 0.5, 0.5768, 0.5, 0.75, 0.7246, 0.8153, 0.7235, 0.8492, 0.7383, 0.75, 0.7388, 0.6847, 0.5265, 0.6847, 0.7235, 0.6508, 0.7383, 0.6508, 0.5117, 0.8153, 0.7235, 0.8153, 0.5265, 0.8492, 0.5117, 0.8492, 0.7383, 0.75, 0.5254, 0.6847, 0.5265, 0.6508, 0.5117, 0.75, 0.5112, 0.6847, 0.7235, 0.75, 0.7246, 0.75, 0.7388, 0.6508, 0.7383, 0.8153, 0.5265, 0.75, 0.5254, 0.75, 0.5112, 0.8492, 0.5117])
me_cube.materials.append(mat_material)
me_cube.materials.append(mat_material_001)
me_cube.materials.append(mat_material_002)
me_cube.materials.append(mat_material_003)
me_cube.use_mirror_vertex_groups = False
me_cube.update()

# ---- objects
ob_cube = bpy.data.objects.new('Cube', me_cube)

# ---- transforms, parenting, visibility, modifiers, constraints
ob_cube.location = (0.0, 0.0, 1.025)
ob_cube.scale = (1.0, 0.5288, 1.0)
ob_cube.lock_rotations_4d = False
ob_cube.empty_display_type = 'ARROWS'
ob_cube.lineart.crease_threshold = 0.0

# ---- collection membership
col_collection.objects.link(ob_cube)

# ---- scene / render settings (as saved in the file)
scene.frame_start = 1; scene.frame_end = 250; scene.frame_set(1)
scene.render.engine = 'BLENDER_EEVEE_NEXT'
scene.cycles.sampling_pattern = 'TABULATED_SOBOL'
scene.view_settings.view_transform = 'Filmic'
bpy.context.view_layer.update()

# ---- added for rendering (the .blend has no active camera and no usable light): camera, sun
cam_auto = bpy.data.cameras.new('AutoCamera')
cam_auto.lens = 50.0
cam_auto.sensor_width = 36.0
cam_auto.clip_end = 1000.0
ob_auto_camera = bpy.data.objects.new('AutoCamera', cam_auto)
scene.collection.objects.link(ob_auto_camera)
ob_auto_camera.location = (3.29393, -3.95272, 3.7509)
ob_auto_camera.rotation_euler = (1.09748, -7.21219e-08, 0.694738)
scene.camera = ob_auto_camera
light_auto_sun = bpy.data.lights.new('AutoSun', 'SUN')
light_auto_sun.energy = 3.0
light_auto_sun.angle = 0.0523599
ob_auto_sun = bpy.data.objects.new('AutoSun', light_auto_sun)
scene.collection.objects.link(ob_auto_sun)
ob_auto_sun.rotation_euler = (0.872665, 0.174533, 0.523599)
bpy.context.view_layer.update()
